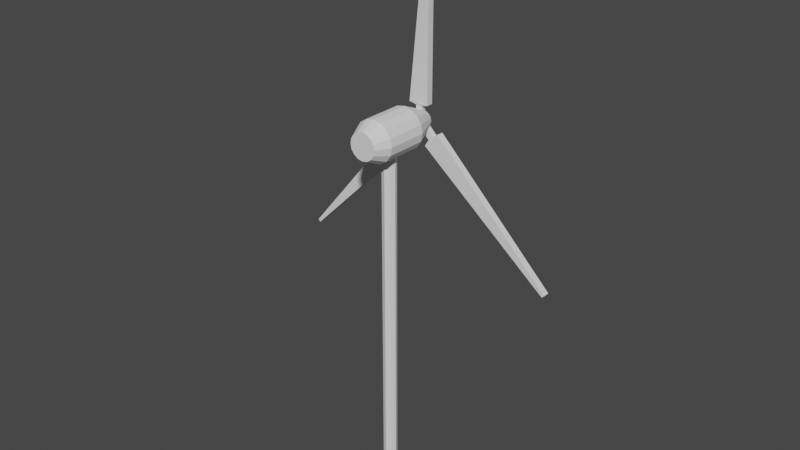 # Source: 3.blend  (saved by Blender 2.90.8; exported with 4.5.12 LTS)
import bpy
from mathutils import Matrix  # noqa: F401  (used for matrix-valued properties, if any)

bpy.ops.wm.read_factory_settings(use_empty=True)
scene = bpy.context.scene
scene.name = 'Scene'

# ---- collections
col_collection = bpy.data.collections.new('Collection'); scene.collection.children.link(col_collection)

# ---- world
world_world = bpy.data.worlds.new('World'); scene.world = world_world
world_world.use_nodes = True; world_world.node_tree.nodes.clear()
_N = world_world.node_tree.nodes; _L = world_world.node_tree.links
n0 = _N.new('ShaderNodeOutputWorld'); n0.name = 'World Output'; n0.location = (300, 300)
n1 = _N.new('ShaderNodeBackground'); n1.name = 'Background'; n1.location = (10, 300)
n1.inputs[0].default_value = (0.05088, 0.05088, 0.05088, 1.0)
_L.new(n1.outputs[0], n0.inputs[0])
n0.is_active_output = True
world_world.color = (0.05088, 0.05088, 0.05088)
world_world.use_sun_shadow = False
world_world.sun_shadow_jitter_overblur = 0.0

# ---- meshes
me_cylinder = bpy.data.meshes.new('Cylinder')
me_cylinder.from_pydata([(0.0, 1.0, -1.0), (0.0, 1.0, 49.72), (0.7071, 0.7071, -1.0), (0.7071, 0.7071, 49.72), (1.0, -4.371e-08, -1.0), (1.0, -4.371e-08, 49.72), (0.7071, -0.7071, -1.0), (0.7071, -0.7071, 49.72), (-8.742e-08, -1.0, -1.0), (-8.742e-08, -1.0, 49.72), (-0.7071, -0.7071, -1.0), (-0.7071, -0.7071, 49.72), (-1.0, 1.192e-08, -1.0), (-1.0, 1.192e-08, 49.72), (-0.7071, 0.7071, -1.0), (-0.7071, 0.7071, 49.72)], [], [(0, 1, 3, 2), (2, 3, 5, 4), (4, 5, 7, 6), (6, 7, 9, 8), (8, 9, 11, 10), (10, 11, 13, 12), (3, 1, 15, 13, 11, 9, 7, 5), (12, 13, 15, 14), (14, 15, 1, 0), (0, 2, 4, 6, 8, 10, 12, 14)])
_uv = me_cylinder.uv_layers.new(name='UVMap')
_uv.uv.foreach_set('vector', [1.0, 0.5, 1.0, 1.0, 0.875, 1.0, 0.875, 0.5, 0.875, 0.5, 0.875, 1.0, 0.75, 1.0, 0.75, 0.5, 0.75, 0.5, 0.75, 1.0, 0.625, 1.0, 0.625, 0.5, 0.625, 0.5, 0.625, 1.0, 0.5, 1.0, 0.5, 0.5, 0.5, 0.5, 0.5, 1.0, 0.375, 1.0, 0.375, 0.5, 0.375, 0.5, 0.375, 1.0, 0.25, 1.0, 0.25, 0.5, 0.4197, 0.4197, 0.25, 0.49, 0.08029, 0.4197, 0.01, 0.25, 0.08029, 0.08029, 0.25, 0.01, 0.4197, 0.08029, 0.49, 0.25, 0.25, 0.5, 0.25, 1.0, 0.125, 1.0, 0.125, 0.5, 0.125, 0.5, 0.125, 1.0, 0.0, 1.0, 0.0, 0.5, 0.75, 0.49, 0.9197, 0.4197, 0.99, 0.25, 0.9197, 0.08029, 0.75, 0.01, 0.5803, 0.08029, 0.51, 0.25, 0.5803, 0.4197])
me_cylinder.use_remesh_fix_poles = True
me_cylinder.use_remesh_preserve_attributes = False
me_cylinder.use_mirror_vertex_groups = False
me_cylinder.update()
me_cube_001 = bpy.data.meshes.new('Cube.001')
me_cube_001.from_pydata([(0.4809, 5.895, 50.89), (0.4809, 6.665, 50.89), (1.111, 5.895, 51.52), (1.111, 6.665, 51.52), (1.72, 5.895, 49.65), (1.72, 6.665, 49.65), (2.35, 6.665, 50.28), (2.35, 5.895, 50.28), (20.38, 6.766, 33.06), (20.38, 5.795, 33.06), (1.187, 6.766, 48.74), (20.69, 6.766, 33.37), (3.254, 6.766, 50.81), (20.69, 5.795, 33.37), (3.254, 5.795, 50.81), (1.187, 5.795, 48.74), (-0.4134, 5.895, 52.31), (-0.4134, 6.665, 52.31), (0.4779, 5.895, 52.31), (0.4779, 6.665, 52.31), (-0.4134, 5.895, 54.06), (-0.4134, 6.665, 54.06), (0.4779, 6.665, 54.06), (0.4779, 5.895, 54.06), (1.052, 6.766, 78.98), (1.052, 5.795, 78.98), (-1.429, 6.766, 54.33), (1.494, 6.766, 78.98), (1.494, 6.766, 54.33), (1.494, 5.795, 78.98), (1.494, 5.795, 54.33), (-1.429, 5.795, 54.33), (-0.8406, 5.895, 51.5), (-0.8406, 6.665, 51.5), (-0.2104, 5.895, 50.87), (-0.2104, 6.665, 50.87), (-2.079, 5.895, 50.26), (-2.079, 6.665, 50.26), (-1.449, 6.665, 49.63), (-1.449, 5.895, 49.63), (-18.66, 6.766, 31.61), (-18.66, 5.795, 31.61), (-2.983, 6.766, 50.8), (-18.35, 6.766, 31.29), (-0.9163, 6.766, 48.73), (-18.35, 5.795, 31.29), (-0.9163, 5.795, 48.73), (-2.983, 5.795, 50.8)], [], [(4, 0, 1, 5), (5, 1, 3, 6), (6, 3, 2, 7), (7, 2, 0, 4), (3, 1, 0, 2), (6, 7, 14, 12), (4, 5, 10, 15), (7, 4, 15, 14), (5, 6, 12, 10), (8, 11, 13, 9), (13, 14, 15, 9), (11, 12, 14, 13), (8, 10, 12, 11), (9, 15, 10, 8), (20, 21, 17, 16), (21, 22, 19, 17), (22, 23, 18, 19), (23, 20, 16, 18), (19, 18, 16, 17), (22, 28, 30, 23), (20, 31, 26, 21), (23, 30, 31, 20), (21, 26, 28, 22), (24, 25, 29, 27), (29, 25, 31, 30), (27, 29, 30, 28), (24, 27, 28, 26), (25, 24, 26, 31), (36, 32, 33, 37), (37, 33, 35, 38), (38, 35, 34, 39), (39, 34, 32, 36), (35, 33, 32, 34), (38, 39, 46, 44), (36, 37, 42, 47), (39, 36, 47, 46), (37, 38, 44, 42), (40, 43, 45, 41), (45, 46, 47, 41), (43, 44, 46, 45), (40, 42, 44, 43), (41, 47, 42, 40)])
_uv = me_cube_001.uv_layers.new(name='UVMap')
_uv.uv.foreach_set('vector', [0.5, 0.0, 0.625, 0.0, 0.625, 0.25, 0.5, 0.25, 0.5, 0.25, 0.625, 0.25, 0.625, 0.5, 0.5, 0.5, 0.5, 0.5, 0.625, 0.5, 0.625, 0.75, 0.5, 0.75, 0.5, 0.75, 0.625, 0.75, 0.625, 1.0, 0.5, 1.0, 0.625, 0.5, 0.875, 0.5, 0.875, 0.75, 0.625, 0.75, 0.5, 0.5, 0.5, 0.75, 0.5, 0.75, 0.5, 0.5, 0.5, 0.0, 0.5, 0.25, 0.5, 0.25, 0.5, 0.0, 0.5, 0.75, 0.5, 1.0, 0.5, 1.0, 0.5, 0.75, 0.5, 0.25, 0.5, 0.5, 0.5, 0.5, 0.5, 0.25, 0.125, 0.5, 0.375, 0.5, 0.375, 0.75, 0.125, 0.75, 0.375, 0.75, 0.5, 0.75, 0.5, 1.0, 0.375, 1.0, 0.375, 0.5, 0.5, 0.5, 0.5, 0.75, 0.375, 0.75, 0.375, 0.25, 0.5, 0.25, 0.5, 0.5, 0.375, 0.5, 0.375, 0.0, 0.5, 0.0, 0.5, 0.25, 0.375, 0.25, 0.5, 0.0, 0.5, 0.25, 0.625, 0.25, 0.625, 0.0, 0.5, 0.25, 0.5, 0.5, 0.625, 0.5, 0.625, 0.25, 0.5, 0.5, 0.5, 0.75, 0.625, 0.75, 0.625, 0.5, 0.5, 0.75, 0.5, 1.0, 0.625, 1.0, 0.625, 0.75, 0.625, 0.5, 0.625, 0.75, 0.875, 0.75, 0.875, 0.5, 0.5, 0.5, 0.5, 0.5, 0.5, 0.75, 0.5, 0.75, 0.5, 0.0, 0.5, 0.0, 0.5, 0.25, 0.5, 0.25, 0.5, 0.75, 0.5, 0.75, 0.5, 1.0, 0.5, 1.0, 0.5, 0.25, 0.5, 0.25, 0.5, 0.5, 0.5, 0.5, 0.125, 0.5, 0.125, 0.75, 0.375, 0.75, 0.375, 0.5, 0.375, 0.75, 0.375, 1.0, 0.5, 1.0, 0.5, 0.75, 0.375, 0.5, 0.375, 0.75, 0.5, 0.75, 0.5, 0.5, 0.375, 0.25, 0.375, 0.5, 0.5, 0.5, 0.5, 0.25, 0.375, 0.0, 0.375, 0.25, 0.5, 0.25, 0.5, 0.0, 0.5, 0.0, 0.625, 0.0, 0.625, 0.25, 0.5, 0.25, 0.5, 0.25, 0.625, 0.25, 0.625, 0.5, 0.5, 0.5, 0.5, 0.5, 0.625, 0.5, 0.625, 0.75, 0.5, 0.75, 0.5, 0.75, 0.625, 0.75, 0.625, 1.0, 0.5, 1.0, 0.625, 0.5, 0.875, 0.5, 0.875, 0.75, 0.625, 0.75, 0.5, 0.5, 0.5, 0.75, 0.5, 0.75, 0.5, 0.5, 0.5, 0.0, 0.5, 0.25, 0.5, 0.25, 0.5, 0.0, 0.5, 0.75, 0.5, 1.0, 0.5, 1.0, 0.5, 0.75, 0.5, 0.25, 0.5, 0.5, 0.5, 0.5, 0.5, 0.25, 0.125, 0.5, 0.375, 0.5, 0.375, 0.75, 0.125, 0.75, 0.375, 0.75, 0.5, 0.75, 0.5, 1.0, 0.375, 1.0, 0.375, 0.5, 0.5, 0.5, 0.5, 0.75, 0.375, 0.75, 0.375, 0.25, 0.5, 0.25, 0.5, 0.5, 0.375, 0.5, 0.375, 0.0, 0.5, 0.0, 0.5, 0.25, 0.375, 0.25])
me_cube_001.use_remesh_fix_poles = True
me_cube_001.use_remesh_preserve_attributes = False
me_cube_001.use_mirror_vertex_groups = False
me_cube_001.update()
me_cylinder_001 = bpy.data.meshes.new('Cylinder.001')
me_cylinder_001.from_pydata([(-2.049e-07, 3.0, 54.81), (-2.049e-07, -3.0, 54.81), (1.148, 3.0, 54.58), (1.148, -3.0, 54.58), (2.121, 3.0, 53.93), (2.121, -3.0, 53.93), (2.772, 3.0, 52.95), (2.772, -3.0, 52.95), (3.0, 3.0, 51.81), (3.0, -3.0, 51.81), (2.772, 3.0, 50.66), (2.772, -3.0, 50.66), (2.121, 3.0, 49.69), (2.121, -3.0, 49.69), (1.148, 3.0, 49.04), (1.148, -3.0, 49.04), (2.481e-07, 3.0, 48.81), (2.481e-07, -3.0, 48.81), (-1.148, 3.0, 49.04), (-1.148, -3.0, 49.04), (-2.121, 3.0, 49.69), (-2.121, -3.0, 49.69), (-2.772, 3.0, 50.66), (-2.772, -3.0, 50.66), (-3.0, 3.0, 51.81), (-3.0, -3.0, 51.81), (-2.772, 3.0, 52.95), (-2.772, -3.0, 52.95), (-2.121, 3.0, 53.93), (-2.121, -3.0, 53.93), (-1.148, 3.0, 54.58), (-1.148, -3.0, 54.58), (0.7423, -5.102, 53.6), (-1.351e-07, -5.102, 53.75), (1.372, -5.102, 53.18), (1.792, -5.102, 52.55), (1.94, -5.102, 51.81), (1.792, -5.102, 51.06), (1.372, -5.102, 50.44), (0.7423, -5.102, 50.01), (1.578e-07, -5.102, 49.87), (-0.7423, -5.102, 50.01), (-1.372, -5.102, 50.44), (-1.792, -5.102, 51.06), (-1.94, -5.102, 51.81), (-1.792, -5.102, 52.55), (-1.372, -5.102, 53.18), (-0.7423, -5.102, 53.6), (-9.169e-08, 6.961, 53.09), (0.4898, 6.961, 52.99), (0.9051, 6.961, 52.71), (1.183, 6.961, 52.3), (1.28, 6.961, 51.81), (1.183, 6.961, 51.32), (0.9051, 6.961, 50.9), (0.4898, 6.961, 50.62), (1.016e-07, 6.961, 50.53), (-0.4898, 6.961, 50.62), (-0.9051, 6.961, 50.9), (-1.183, 6.961, 51.32), (-1.28, 6.961, 51.81), (-1.183, 6.961, 52.3), (-0.9051, 6.961, 52.71), (-0.4898, 6.961, 52.99)], [], [(0, 1, 3, 2), (2, 3, 5, 4), (4, 5, 7, 6), (6, 7, 9, 8), (8, 9, 11, 10), (10, 11, 13, 12), (12, 13, 15, 14), (14, 15, 17, 16), (16, 17, 19, 18), (18, 19, 21, 20), (20, 21, 23, 22), (22, 23, 25, 24), (24, 25, 27, 26), (26, 27, 29, 28), (13, 11, 37, 38), (28, 29, 31, 30), (30, 31, 1, 0), (6, 8, 52, 51), (32, 33, 47, 46, 45, 44, 43, 42, 41, 40, 39, 38, 37, 36, 35, 34), (23, 21, 42, 43), (1, 31, 47, 33), (9, 7, 35, 36), (19, 17, 40, 41), (29, 27, 45, 46), (5, 3, 32, 34), (15, 13, 38, 39), (25, 23, 43, 44), (11, 9, 36, 37), (21, 19, 41, 42), (31, 29, 46, 47), (7, 5, 34, 35), (17, 15, 39, 40), (3, 1, 33, 32), (27, 25, 44, 45), (48, 49, 50, 51, 52, 53, 54, 55, 56, 57, 58, 59, 60, 61, 62, 63), (16, 18, 57, 56), (26, 28, 62, 61), (2, 4, 50, 49), (12, 14, 55, 54), (22, 24, 60, 59), (8, 10, 53, 52), (18, 20, 58, 57), (28, 30, 63, 62), (4, 6, 51, 50), (14, 16, 56, 55), (24, 26, 61, 60), (0, 2, 49, 48), (10, 12, 54, 53), (20, 22, 59, 58), (30, 0, 48, 63)])
_uv = me_cylinder_001.uv_layers.new(name='UVMap')
_uv.uv.foreach_set('vector', [1.0, 0.5, 1.0, 1.0, 0.9375, 1.0, 0.9375, 0.5, 0.9375, 0.5, 0.9375, 1.0, 0.875, 1.0, 0.875, 0.5, 0.875, 0.5, 0.875, 1.0, 0.8125, 1.0, 0.8125, 0.5, 0.8125, 0.5, 0.8125, 1.0, 0.75, 1.0, 0.75, 0.5, 0.75, 0.5, 0.75, 1.0, 0.6875, 1.0, 0.6875, 0.5, 0.6875, 0.5, 0.6875, 1.0, 0.625, 1.0, 0.625, 0.5, 0.625, 0.5, 0.625, 1.0, 0.5625, 1.0, 0.5625, 0.5, 0.5625, 0.5, 0.5625, 1.0, 0.5, 1.0, 0.5, 0.5, 0.5, 0.5, 0.5, 1.0, 0.4375, 1.0, 0.4375, 0.5, 0.4375, 0.5, 0.4375, 1.0, 0.375, 1.0, 0.375, 0.5, 0.375, 0.5, 0.375, 1.0, 0.3125, 1.0, 0.3125, 0.5, 0.3125, 0.5, 0.3125, 1.0, 0.25, 1.0, 0.25, 0.5, 0.25, 0.5, 0.25, 1.0, 0.1875, 1.0, 0.1875, 0.5, 0.1875, 0.5, 0.1875, 1.0, 0.125, 1.0, 0.125, 0.5, 0.625, 1.0, 0.6875, 1.0, 0.6875, 1.0, 0.625, 1.0, 0.125, 0.5, 0.125, 1.0, 0.0625, 1.0, 0.0625, 0.5, 0.0625, 0.5, 0.0625, 1.0, 0.0, 1.0, 0.0, 0.5, 0.8125, 0.5, 0.75, 0.5, 0.75, 0.5, 0.8125, 0.5, 0.3418, 0.4717, 0.25, 0.49, 0.1582, 0.4717, 0.08029, 0.4197, 0.02827, 0.3418, 0.01, 0.25, 0.02827, 0.1582, 0.08029, 0.08029, 0.1582, 0.02827, 0.25, 0.01, 0.3418, 0.02827, 0.4197, 0.08029, 0.4717, 0.1582, 0.49, 0.25, 0.4717, 0.3418, 0.4197, 0.4197, 0.3125, 1.0, 0.375, 1.0, 0.375, 1.0, 0.3125, 1.0, 0.0, 1.0, 0.0625, 1.0, 0.0625, 1.0, 0.0, 1.0, 0.75, 1.0, 0.8125, 1.0, 0.8125, 1.0, 0.75, 1.0, 0.4375, 1.0, 0.5, 1.0, 0.5, 1.0, 0.4375, 1.0, 0.125, 1.0, 0.1875, 1.0, 0.1875, 1.0, 0.125, 1.0, 0.875, 1.0, 0.9375, 1.0, 0.9375, 1.0, 0.875, 1.0, 0.5625, 1.0, 0.625, 1.0, 0.625, 1.0, 0.5625, 1.0, 0.25, 1.0, 0.3125, 1.0, 0.3125, 1.0, 0.25, 1.0, 0.6875, 1.0, 0.75, 1.0, 0.75, 1.0, 0.6875, 1.0, 0.375, 1.0, 0.4375, 1.0, 0.4375, 1.0, 0.375, 1.0, 0.0625, 1.0, 0.125, 1.0, 0.125, 1.0, 0.0625, 1.0, 0.8125, 1.0, 0.875, 1.0, 0.875, 1.0, 0.8125, 1.0, 0.5, 1.0, 0.5625, 1.0, 0.5625, 1.0, 0.5, 1.0, 0.9375, 1.0, 1.0, 1.0, 1.0, 1.0, 0.9375, 1.0, 0.1875, 1.0, 0.25, 1.0, 0.25, 1.0, 0.1875, 1.0, 0.75, 0.49, 0.8418, 0.4717, 0.9197, 0.4197, 0.9717, 0.3418, 0.99, 0.25, 0.9717, 0.1582, 0.9197, 0.08029, 0.8418, 0.02827, 0.75, 0.01, 0.6582, 0.02827, 0.5803, 0.08029, 0.5283, 0.1582, 0.51, 0.25, 0.5283, 0.3418, 0.5803, 0.4197, 0.6582, 0.4717, 0.5, 0.5, 0.4375, 0.5, 0.4375, 0.5, 0.5, 0.5, 0.1875, 0.5, 0.125, 0.5, 0.125, 0.5, 0.1875, 0.5, 0.9375, 0.5, 0.875, 0.5, 0.875, 0.5, 0.9375, 0.5, 0.625, 0.5, 0.5625, 0.5, 0.5625, 0.5, 0.625, 0.5, 0.3125, 0.5, 0.25, 0.5, 0.25, 0.5, 0.3125, 0.5, 0.75, 0.5, 0.6875, 0.5, 0.6875, 0.5, 0.75, 0.5, 0.4375, 0.5, 0.375, 0.5, 0.375, 0.5, 0.4375, 0.5, 0.125, 0.5, 0.0625, 0.5, 0.0625, 0.5, 0.125, 0.5, 0.875, 0.5, 0.8125, 0.5, 0.8125, 0.5, 0.875, 0.5, 0.5625, 0.5, 0.5, 0.5, 0.5, 0.5, 0.5625, 0.5, 0.25, 0.5, 0.1875, 0.5, 0.1875, 0.5, 0.25, 0.5, 1.0, 0.5, 0.9375, 0.5, 0.9375, 0.5, 1.0, 0.5, 0.6875, 0.5, 0.625, 0.5, 0.625, 0.5, 0.6875, 0.5, 0.375, 0.5, 0.3125, 0.5, 0.3125, 0.5, 0.375, 0.5, 0.0625, 0.5, 0.0, 0.5, 0.0, 0.5, 0.0625, 0.5])
me_cylinder_001.use_remesh_fix_poles = True
me_cylinder_001.use_remesh_preserve_attributes = False
me_cylinder_001.use_mirror_vertex_groups = False
me_cylinder_001.update()

# ---- objects
ob_haste = bpy.data.objects.new('Haste', me_cylinder)
ob_pa = bpy.data.objects.new('Pa', me_cube_001)
ob_suporte = bpy.data.objects.new('Suporte', me_cylinder_001)

# ---- transforms, parenting, visibility, modifiers, constraints
ob_haste.location = (0.0, 0.0, 0.0)
ob_haste.lineart.crease_threshold = 0.0
ob_pa.location = (0.0, 0.0, 0.0)
ob_pa.lineart.crease_threshold = 0.0
ob_suporte.location = (0.0, 0.0, 0.0)
ob_suporte.lineart.crease_threshold = 0.0

# ---- collection membership
col_collection.objects.link(ob_haste)
col_collection.objects.link(ob_pa)
col_collection.objects.link(ob_suporte)

# ---- scene / render settings (as saved in the file)
scene.frame_start = 1; scene.frame_end = 250; scene.frame_set(1)
scene.render.engine = 'BLENDER_EEVEE_NEXT'
scene.cycles.use_denoising = False
scene.cycles.samples = 128
scene.cycles.sampling_pattern = 'TABULATED_SOBOL'
scene.cycles.use_adaptive_sampling = False
scene.cycles.use_light_tree = False
scene.view_settings.view_transform = 'Filmic'
bpy.context.view_layer.update()

# ---- added for rendering (the .blend has no active camera and no usable light): camera, sun
cam_auto = bpy.data.cameras.new('AutoCamera')
cam_auto.lens = 50.0
cam_auto.sensor_width = 36.0
cam_auto.clip_end = 1460.65
ob_auto_camera = bpy.data.objects.new('AutoCamera', cam_auto)
scene.collection.objects.link(ob_auto_camera)
ob_auto_camera.location = (84.2406, -98.9442, 105.575)
ob_auto_camera.rotation_euler = (1.09748, -7.21219e-08, 0.694738)
scene.camera = ob_auto_camera
light_auto_sun = bpy.data.lights.new('AutoSun', 'SUN')
light_auto_sun.energy = 3.0
light_auto_sun.angle = 0.0523599
ob_auto_sun = bpy.data.objects.new('AutoSun', light_auto_sun)
scene.collection.objects.link(ob_auto_sun)
ob_auto_sun.rotation_euler = (0.872665, 0.174533, 0.523599)
bpy.context.view_layer.update()

